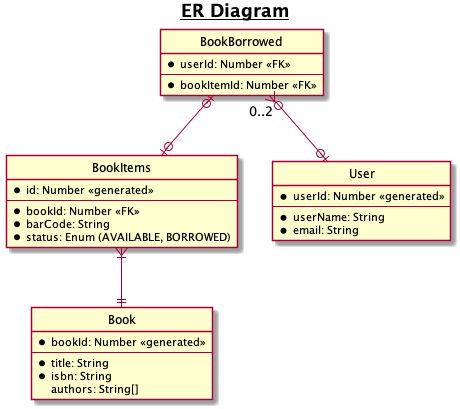

The diagram above was rendered by PlantUML. Its source (embedded in the PNG):
@startuml
title **__ER Diagram__**
hide circle
entity Book {
    *bookId: Number <<generated>>
    --
    *title: String
    *isbn: String
    authors: String[]
}

entity BookItems {
    *id: Number <<generated>>
    --
    *bookId: Number <<FK>>
    *barCode: String
    *status: Enum (AVAILABLE, BORROWED)
}

entity User {
    *userId: Number <<generated>>
    --
    *userName: String
    *email: String
}

entity BookBorrowed {
    *userId: Number <<FK>>
    --
    *bookItemId: Number <<FK>>
}

BookItems }|--|| Book 
BookBorrowed |o--o| BookItems 
BookBorrowed "0..2" }o--o| User
@enduml